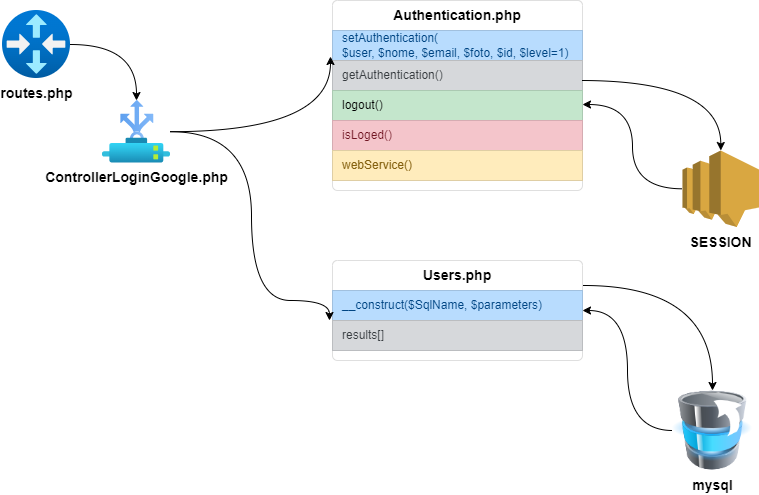

The diagram above was exported from draw.io. Its source (the exported page's mxGraphModel, read from the mxfile embedded in the PNG):
<mxGraphModel dx="1412" dy="746" grid="1" gridSize="10" guides="1" tooltips="1" connect="1" arrows="1" fold="1" page="1" pageScale="1" pageWidth="827" pageHeight="1169" math="0" shadow="0">
  <root>
    <mxCell id="0" />
    <mxCell id="1" parent="0" />
    <mxCell id="9VdFwRNay1hHAZFmvKeE-1" value="&lt;font style=&quot;font-size: 14px;&quot;&gt;&lt;b&gt;mysql&lt;/b&gt;&lt;/font&gt;" style="image;html=1;image=img/lib/clip_art/computers/Database_Move_Stack_128x128.png" vertex="1" parent="1">
      <mxGeometry x="720" y="410" width="80" height="80" as="geometry" />
    </mxCell>
    <mxCell id="9VdFwRNay1hHAZFmvKeE-3" value="&lt;font style=&quot;font-size: 14px;&quot;&gt;&lt;b&gt;ControllerLoginGoogle.php&lt;/b&gt;&lt;/font&gt;" style="image;aspect=fixed;html=1;points=[];align=center;fontSize=12;image=img/lib/azure2/other/Defender_DCS_Controller.svg;" vertex="1" parent="1">
      <mxGeometry x="150" y="120" width="68" height="62.4" as="geometry" />
    </mxCell>
    <mxCell id="9VdFwRNay1hHAZFmvKeE-4" value="" style="html=1;shadow=0;dashed=0;shape=mxgraph.bootstrap.rrect;rSize=5;strokeColor=#DFDFDF;html=1;whiteSpace=wrap;fillColor=#FFFFFF;fontColor=#000000;" vertex="1" parent="1">
      <mxGeometry x="380" y="20" width="250" height="190" as="geometry" />
    </mxCell>
    <mxCell id="9VdFwRNay1hHAZFmvKeE-5" value="&lt;b&gt;&lt;font style=&quot;font-size: 14px;&quot;&gt;Authentication.php&lt;/font&gt;&lt;/b&gt;" style="strokeColor=inherit;fillColor=inherit;gradientColor=inherit;fontColor=inherit;html=1;shadow=0;dashed=0;shape=mxgraph.bootstrap.topButton;rSize=5;perimeter=none;whiteSpace=wrap;resizeWidth=1;align=center;spacing=10;" vertex="1" parent="9VdFwRNay1hHAZFmvKeE-4">
      <mxGeometry width="250" height="30" relative="1" as="geometry" />
    </mxCell>
    <mxCell id="9VdFwRNay1hHAZFmvKeE-6" value="setAuthentication(&lt;div&gt;$user, $nome, $email, $foto, $id, $level=1)&lt;/div&gt;" style="html=1;fillColor=#B8DCFE;strokeColor=#A1C0DE;fontColor=#004583;shadow=0;dashed=0;perimeter=none;whiteSpace=wrap;resizeWidth=1;align=left;spacing=10;" vertex="1" parent="9VdFwRNay1hHAZFmvKeE-4">
      <mxGeometry width="250" height="30" relative="1" as="geometry">
        <mxPoint y="30" as="offset" />
      </mxGeometry>
    </mxCell>
    <mxCell id="9VdFwRNay1hHAZFmvKeE-7" value="getAuthentication()" style="html=1;fillColor=#D6D8DB;strokeColor=#BBBDC0;fontColor=#383D41;shadow=0;dashed=0;perimeter=none;whiteSpace=wrap;resizeWidth=1;align=left;spacing=10;" vertex="1" parent="9VdFwRNay1hHAZFmvKeE-4">
      <mxGeometry width="250" height="30" relative="1" as="geometry">
        <mxPoint y="60" as="offset" />
      </mxGeometry>
    </mxCell>
    <mxCell id="9VdFwRNay1hHAZFmvKeE-8" value="&lt;font color=&quot;#000000&quot;&gt;logout()&lt;/font&gt;" style="html=1;fillColor=#C4E6CC;strokeColor=#ABC9B2;fontColor=#ABC9B2;shadow=0;dashed=0;perimeter=none;whiteSpace=wrap;resizeWidth=1;align=left;spacing=10;" vertex="1" parent="9VdFwRNay1hHAZFmvKeE-4">
      <mxGeometry width="250" height="30" relative="1" as="geometry">
        <mxPoint y="90" as="offset" />
      </mxGeometry>
    </mxCell>
    <mxCell id="9VdFwRNay1hHAZFmvKeE-9" value="isLoged()" style="html=1;fillColor=#F4C5CB;strokeColor=#D5ACB2;fontColor=#711623;shadow=0;dashed=0;perimeter=none;whiteSpace=wrap;resizeWidth=1;align=left;spacing=10;" vertex="1" parent="9VdFwRNay1hHAZFmvKeE-4">
      <mxGeometry width="250" height="30" relative="1" as="geometry">
        <mxPoint y="120" as="offset" />
      </mxGeometry>
    </mxCell>
    <mxCell id="9VdFwRNay1hHAZFmvKeE-34" value="webService()" style="html=1;fillColor=#FFECBC;strokeColor=#DFCEA4;fontColor=#856110;shadow=0;dashed=0;perimeter=none;whiteSpace=wrap;resizeWidth=1;align=left;spacing=10;" vertex="1" parent="9VdFwRNay1hHAZFmvKeE-4">
      <mxGeometry y="150" width="250" height="30" as="geometry" />
    </mxCell>
    <mxCell id="9VdFwRNay1hHAZFmvKeE-26" style="edgeStyle=orthogonalEdgeStyle;rounded=0;orthogonalLoop=1;jettySize=auto;html=1;entryX=0.5;entryY=0;entryDx=0;entryDy=0;curved=1;exitX=1.004;exitY=0.833;exitDx=0;exitDy=0;exitPerimeter=0;" edge="1" parent="1" source="9VdFwRNay1hHAZFmvKeE-15" target="9VdFwRNay1hHAZFmvKeE-1">
      <mxGeometry relative="1" as="geometry" />
    </mxCell>
    <mxCell id="9VdFwRNay1hHAZFmvKeE-14" value="" style="html=1;shadow=0;dashed=0;shape=mxgraph.bootstrap.rrect;rSize=5;strokeColor=#DFDFDF;html=1;whiteSpace=wrap;fillColor=#FFFFFF;fontColor=#000000;" vertex="1" parent="1">
      <mxGeometry x="380" y="280" width="250" height="100" as="geometry" />
    </mxCell>
    <mxCell id="9VdFwRNay1hHAZFmvKeE-15" value="&lt;span style=&quot;font-size: 14px;&quot;&gt;&lt;b&gt;Users.php&lt;/b&gt;&lt;/span&gt;" style="strokeColor=inherit;fillColor=inherit;gradientColor=inherit;fontColor=inherit;html=1;shadow=0;dashed=0;shape=mxgraph.bootstrap.topButton;rSize=5;perimeter=none;whiteSpace=wrap;resizeWidth=1;align=center;spacing=10;" vertex="1" parent="9VdFwRNay1hHAZFmvKeE-14">
      <mxGeometry width="250" height="30" relative="1" as="geometry" />
    </mxCell>
    <mxCell id="9VdFwRNay1hHAZFmvKeE-16" value="__construct($SqlName, $parameters)" style="html=1;fillColor=#B8DCFE;strokeColor=#A1C0DE;fontColor=#004583;shadow=0;dashed=0;perimeter=none;whiteSpace=wrap;resizeWidth=1;align=left;spacing=10;" vertex="1" parent="9VdFwRNay1hHAZFmvKeE-14">
      <mxGeometry width="250" height="30" relative="1" as="geometry">
        <mxPoint y="30" as="offset" />
      </mxGeometry>
    </mxCell>
    <mxCell id="9VdFwRNay1hHAZFmvKeE-17" value="results[]" style="html=1;fillColor=#D6D8DB;strokeColor=#BBBDC0;fontColor=#383D41;shadow=0;dashed=0;perimeter=none;whiteSpace=wrap;resizeWidth=1;align=left;spacing=10;" vertex="1" parent="9VdFwRNay1hHAZFmvKeE-14">
      <mxGeometry width="250" height="30" relative="1" as="geometry">
        <mxPoint y="60" as="offset" />
      </mxGeometry>
    </mxCell>
    <mxCell id="9VdFwRNay1hHAZFmvKeE-30" value="&lt;b&gt;&lt;font style=&quot;font-size: 14px;&quot;&gt;SESSION&lt;/font&gt;&lt;/b&gt;" style="outlineConnect=0;dashed=0;verticalLabelPosition=bottom;verticalAlign=top;align=center;html=1;shape=mxgraph.aws3.sns;fillColor=#D9A741;gradientColor=none;" vertex="1" parent="1">
      <mxGeometry x="730" y="170" width="76.5" height="76.5" as="geometry" />
    </mxCell>
    <mxCell id="9VdFwRNay1hHAZFmvKeE-31" style="edgeStyle=orthogonalEdgeStyle;rounded=0;orthogonalLoop=1;jettySize=auto;html=1;curved=1;" edge="1" parent="1" target="9VdFwRNay1hHAZFmvKeE-30">
      <mxGeometry relative="1" as="geometry">
        <mxPoint x="630" y="100" as="sourcePoint" />
      </mxGeometry>
    </mxCell>
    <mxCell id="9VdFwRNay1hHAZFmvKeE-32" style="edgeStyle=orthogonalEdgeStyle;rounded=0;orthogonalLoop=1;jettySize=auto;html=1;entryX=1;entryY=0.467;entryDx=0;entryDy=0;entryPerimeter=0;curved=1;" edge="1" parent="1" source="9VdFwRNay1hHAZFmvKeE-30" target="9VdFwRNay1hHAZFmvKeE-8">
      <mxGeometry relative="1" as="geometry" />
    </mxCell>
    <mxCell id="9VdFwRNay1hHAZFmvKeE-33" style="edgeStyle=orthogonalEdgeStyle;rounded=0;orthogonalLoop=1;jettySize=auto;html=1;entryX=1;entryY=0.667;entryDx=0;entryDy=0;entryPerimeter=0;curved=1;" edge="1" parent="1" source="9VdFwRNay1hHAZFmvKeE-1" target="9VdFwRNay1hHAZFmvKeE-16">
      <mxGeometry relative="1" as="geometry" />
    </mxCell>
    <mxCell id="9VdFwRNay1hHAZFmvKeE-35" style="edgeStyle=orthogonalEdgeStyle;rounded=0;orthogonalLoop=1;jettySize=auto;html=1;entryX=-0.008;entryY=-0.133;entryDx=0;entryDy=0;entryPerimeter=0;curved=1;" edge="1" parent="1" source="9VdFwRNay1hHAZFmvKeE-3" target="9VdFwRNay1hHAZFmvKeE-7">
      <mxGeometry relative="1" as="geometry" />
    </mxCell>
    <mxCell id="9VdFwRNay1hHAZFmvKeE-36" style="edgeStyle=orthogonalEdgeStyle;rounded=0;orthogonalLoop=1;jettySize=auto;html=1;entryX=-0.012;entryY=1;entryDx=0;entryDy=0;entryPerimeter=0;curved=1;" edge="1" parent="1" source="9VdFwRNay1hHAZFmvKeE-3" target="9VdFwRNay1hHAZFmvKeE-16">
      <mxGeometry relative="1" as="geometry">
        <Array as="points">
          <mxPoint x="299" y="151" />
          <mxPoint x="299" y="320" />
          <mxPoint x="377" y="320" />
        </Array>
      </mxGeometry>
    </mxCell>
    <mxCell id="9VdFwRNay1hHAZFmvKeE-38" style="edgeStyle=orthogonalEdgeStyle;rounded=0;orthogonalLoop=1;jettySize=auto;html=1;curved=1;" edge="1" parent="1" source="9VdFwRNay1hHAZFmvKeE-37" target="9VdFwRNay1hHAZFmvKeE-3">
      <mxGeometry relative="1" as="geometry" />
    </mxCell>
    <mxCell id="9VdFwRNay1hHAZFmvKeE-37" value="&lt;font style=&quot;font-size: 14px;&quot;&gt;&lt;b&gt;routes.php&lt;/b&gt;&lt;/font&gt;" style="image;aspect=fixed;html=1;points=[];align=center;fontSize=12;image=img/lib/azure2/networking/Virtual_Router.svg;" vertex="1" parent="1">
      <mxGeometry x="50" y="30" width="68" height="68" as="geometry" />
    </mxCell>
  </root>
</mxGraphModel>